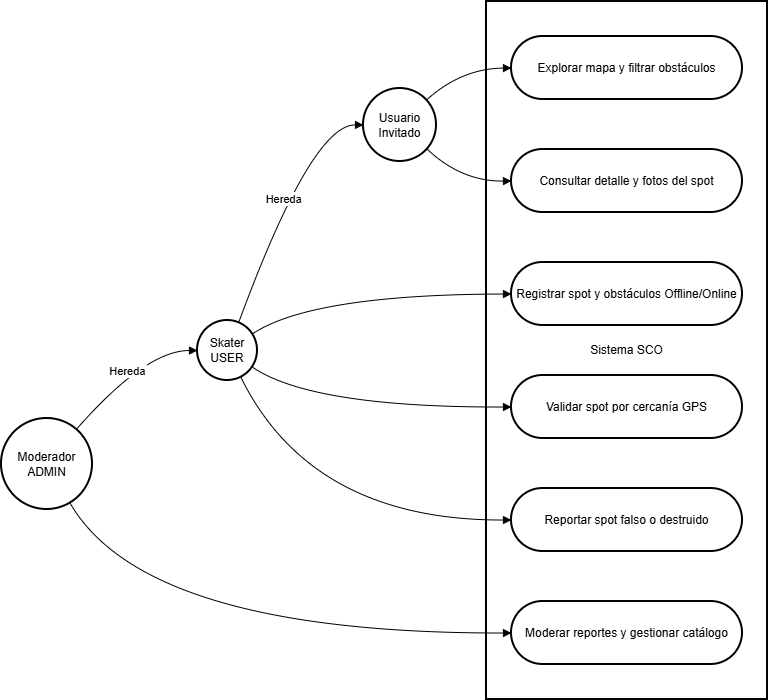

The diagram above was exported from draw.io. Its source (the exported page's mxGraphModel, read from the mxfile embedded in the PNG):
<mxGraphModel dx="1042" dy="660" grid="1" gridSize="10" guides="1" tooltips="1" connect="1" arrows="1" fold="1" page="1" pageScale="1" pageWidth="827" pageHeight="1169" math="0" shadow="0">
  <root>
    <mxCell id="0" />
    <mxCell id="1" parent="0" />
    <mxCell id="w-wSKMJqhdGkYL9x-buQ-1" value="Sistema SCO" style="whiteSpace=wrap;strokeWidth=2;" parent="1" vertex="1">
      <mxGeometry x="505" y="20" width="281" height="698" as="geometry" />
    </mxCell>
    <mxCell id="w-wSKMJqhdGkYL9x-buQ-2" value="Usuario&#10;Invitado" style="ellipse;aspect=fixed;strokeWidth=2;whiteSpace=wrap;" parent="1" vertex="1">
      <mxGeometry x="382" y="107" width="73" height="73" as="geometry" />
    </mxCell>
    <mxCell id="w-wSKMJqhdGkYL9x-buQ-3" value="Skater&#10;USER" style="ellipse;aspect=fixed;strokeWidth=2;whiteSpace=wrap;" parent="1" vertex="1">
      <mxGeometry x="216" y="339" width="60" height="60" as="geometry" />
    </mxCell>
    <mxCell id="w-wSKMJqhdGkYL9x-buQ-4" value="Moderador&#10;ADMIN" style="ellipse;aspect=fixed;strokeWidth=2;whiteSpace=wrap;" parent="1" vertex="1">
      <mxGeometry x="20" y="437" width="91" height="91" as="geometry" />
    </mxCell>
    <mxCell id="w-wSKMJqhdGkYL9x-buQ-5" value="Explorar mapa y filtrar obstáculos" style="rounded=1;whiteSpace=wrap;arcSize=50;strokeWidth=2;" parent="1" vertex="1">
      <mxGeometry x="530" y="55" width="231" height="63" as="geometry" />
    </mxCell>
    <mxCell id="w-wSKMJqhdGkYL9x-buQ-6" value="Consultar detalle y fotos del spot" style="rounded=1;whiteSpace=wrap;arcSize=50;strokeWidth=2;" parent="1" vertex="1">
      <mxGeometry x="530" y="168" width="231" height="63" as="geometry" />
    </mxCell>
    <mxCell id="w-wSKMJqhdGkYL9x-buQ-7" value="Registrar spot y obstáculos Offline/Online" style="rounded=1;whiteSpace=wrap;arcSize=50;strokeWidth=2;" parent="1" vertex="1">
      <mxGeometry x="530" y="281" width="231" height="63" as="geometry" />
    </mxCell>
    <mxCell id="w-wSKMJqhdGkYL9x-buQ-8" value="Validar spot por cercanía GPS" style="rounded=1;whiteSpace=wrap;arcSize=50;strokeWidth=2;" parent="1" vertex="1">
      <mxGeometry x="530" y="394" width="231" height="63" as="geometry" />
    </mxCell>
    <mxCell id="w-wSKMJqhdGkYL9x-buQ-9" value="Reportar spot falso o destruido" style="rounded=1;whiteSpace=wrap;arcSize=50;strokeWidth=2;" parent="1" vertex="1">
      <mxGeometry x="530" y="507" width="231" height="63" as="geometry" />
    </mxCell>
    <mxCell id="w-wSKMJqhdGkYL9x-buQ-10" value="Moderar reportes y gestionar catálogo" style="rounded=1;whiteSpace=wrap;arcSize=50;strokeWidth=2;" parent="1" vertex="1">
      <mxGeometry x="530" y="620" width="231" height="63" as="geometry" />
    </mxCell>
    <mxCell id="w-wSKMJqhdGkYL9x-buQ-11" value="Hereda" style="curved=1;startArrow=none;endArrow=block;exitX=0.7;exitY=0;entryX=0;entryY=0.49;rounded=0;" parent="1" source="w-wSKMJqhdGkYL9x-buQ-3" target="w-wSKMJqhdGkYL9x-buQ-2" edge="1">
      <mxGeometry relative="1" as="geometry">
        <Array as="points">
          <mxPoint x="330" y="143" />
        </Array>
      </mxGeometry>
    </mxCell>
    <mxCell id="w-wSKMJqhdGkYL9x-buQ-12" value="Hereda" style="curved=1;startArrow=none;endArrow=block;exitX=0.93;exitY=-0.01;entryX=0.01;entryY=0.5;rounded=0;" parent="1" source="w-wSKMJqhdGkYL9x-buQ-4" target="w-wSKMJqhdGkYL9x-buQ-3" edge="1">
      <mxGeometry relative="1" as="geometry">
        <Array as="points">
          <mxPoint x="164" y="369" />
        </Array>
      </mxGeometry>
    </mxCell>
    <mxCell id="w-wSKMJqhdGkYL9x-buQ-13" value="" style="curved=1;startArrow=none;endArrow=block;exitX=1;exitY=0.03;entryX=0;entryY=0.5;rounded=0;" parent="1" source="w-wSKMJqhdGkYL9x-buQ-2" target="w-wSKMJqhdGkYL9x-buQ-5" edge="1">
      <mxGeometry relative="1" as="geometry">
        <Array as="points">
          <mxPoint x="480" y="87" />
        </Array>
      </mxGeometry>
    </mxCell>
    <mxCell id="w-wSKMJqhdGkYL9x-buQ-14" value="" style="curved=1;startArrow=none;endArrow=block;exitX=1;exitY=0.95;entryX=0;entryY=0.5;rounded=0;" parent="1" source="w-wSKMJqhdGkYL9x-buQ-2" target="w-wSKMJqhdGkYL9x-buQ-6" edge="1">
      <mxGeometry relative="1" as="geometry">
        <Array as="points">
          <mxPoint x="480" y="200" />
        </Array>
      </mxGeometry>
    </mxCell>
    <mxCell id="w-wSKMJqhdGkYL9x-buQ-15" value="" style="curved=1;startArrow=none;endArrow=block;exitX=1.01;exitY=0.16;entryX=0;entryY=0.5;rounded=0;" parent="1" source="w-wSKMJqhdGkYL9x-buQ-3" target="w-wSKMJqhdGkYL9x-buQ-7" edge="1">
      <mxGeometry relative="1" as="geometry">
        <Array as="points">
          <mxPoint x="330" y="313" />
        </Array>
      </mxGeometry>
    </mxCell>
    <mxCell id="w-wSKMJqhdGkYL9x-buQ-16" value="" style="curved=1;startArrow=none;endArrow=block;exitX=1.01;exitY=0.84;entryX=0;entryY=0.5;rounded=0;" parent="1" source="w-wSKMJqhdGkYL9x-buQ-3" target="w-wSKMJqhdGkYL9x-buQ-8" edge="1">
      <mxGeometry relative="1" as="geometry">
        <Array as="points">
          <mxPoint x="330" y="426" />
        </Array>
      </mxGeometry>
    </mxCell>
    <mxCell id="w-wSKMJqhdGkYL9x-buQ-17" value="" style="curved=1;startArrow=none;endArrow=block;exitX=0.76;exitY=1;entryX=0;entryY=0.5;rounded=0;" parent="1" source="w-wSKMJqhdGkYL9x-buQ-3" target="w-wSKMJqhdGkYL9x-buQ-9" edge="1">
      <mxGeometry relative="1" as="geometry">
        <Array as="points">
          <mxPoint x="330" y="539" />
        </Array>
      </mxGeometry>
    </mxCell>
    <mxCell id="w-wSKMJqhdGkYL9x-buQ-18" value="" style="curved=1;startArrow=none;endArrow=block;exitX=0.79;exitY=0.99;entryX=0;entryY=0.5;rounded=0;" parent="1" source="w-wSKMJqhdGkYL9x-buQ-4" target="w-wSKMJqhdGkYL9x-buQ-10" edge="1">
      <mxGeometry relative="1" as="geometry">
        <Array as="points">
          <mxPoint x="164" y="652" />
        </Array>
      </mxGeometry>
    </mxCell>
  </root>
</mxGraphModel>